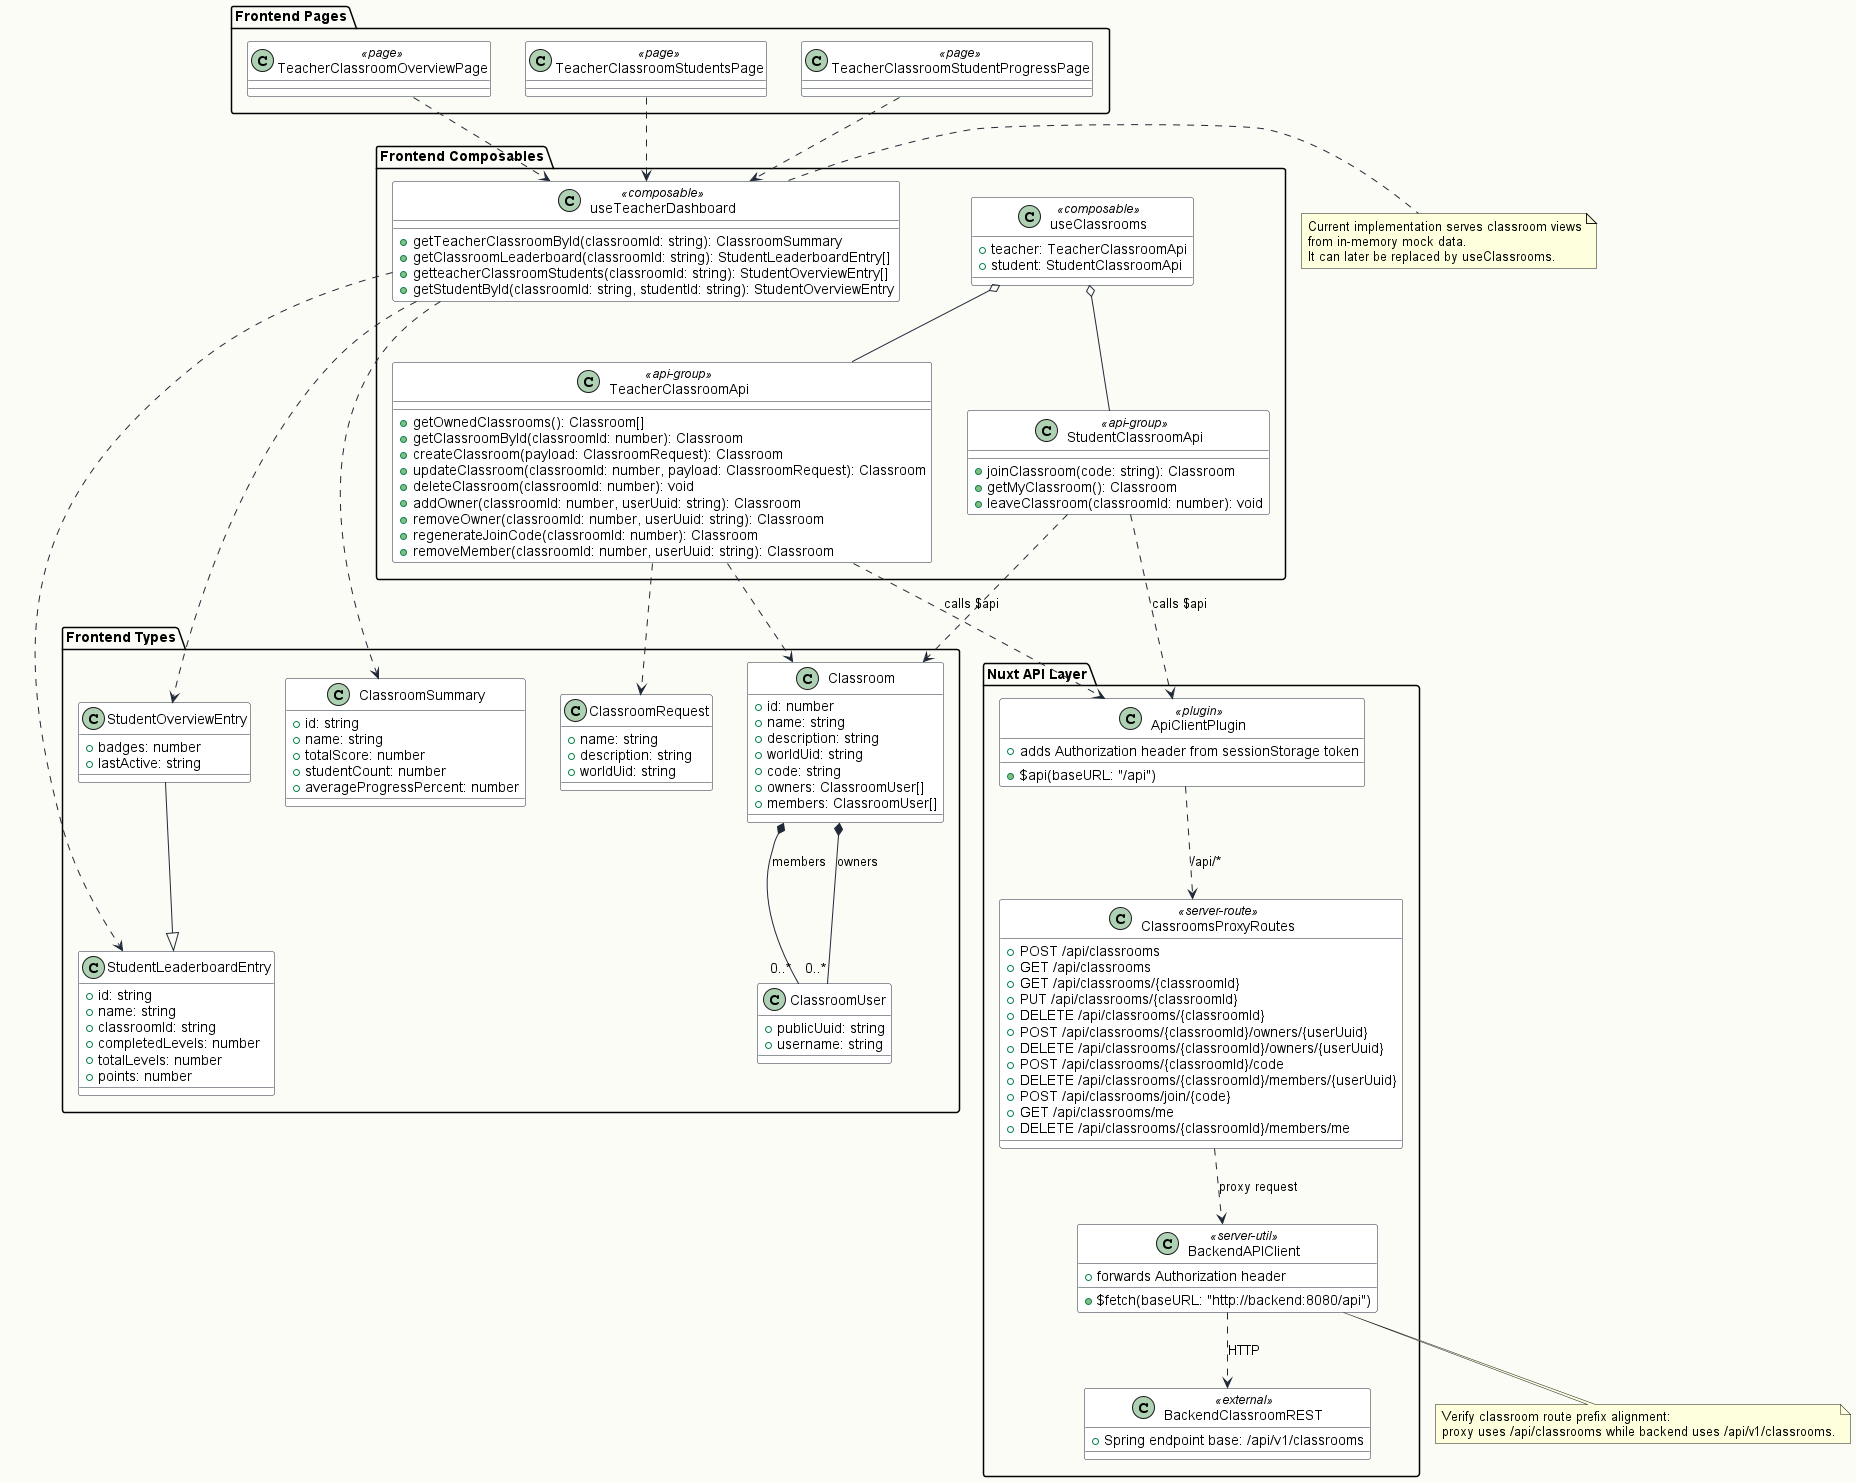

The diagram above was rendered by PlantUML. Its source (embedded in the PNG):
@startuml
skinparam backgroundColor #FCFCF7
skinparam classBackgroundColor #FFFFFF
skinparam classBorderColor #1F2937
skinparam ArrowColor #1F2937
skinparam defaultFontName Arial

package "Frontend Pages" {
  class TeacherClassroomOverviewPage <<page>>
  class TeacherClassroomStudentsPage <<page>>
  class TeacherClassroomStudentProgressPage <<page>>
}

package "Frontend Composables" {
  class useTeacherDashboard <<composable>> {
    +getTeacherClassroomById(classroomId: string): ClassroomSummary
    +getClassroomLeaderboard(classroomId: string): StudentLeaderboardEntry[]
    +getteacherClassroomStudents(classroomId: string): StudentOverviewEntry[]
    +getStudentById(classroomId: string, studentId: string): StudentOverviewEntry
  }

  class useClassrooms <<composable>> {
    +teacher: TeacherClassroomApi
    +student: StudentClassroomApi
  }

  class TeacherClassroomApi <<api-group>> {
    +getOwnedClassrooms(): Classroom[]
    +getClassroomById(classroomId: number): Classroom
    +createClassroom(payload: ClassroomRequest): Classroom
    +updateClassroom(classroomId: number, payload: ClassroomRequest): Classroom
    +deleteClassroom(classroomId: number): void
    +addOwner(classroomId: number, userUuid: string): Classroom
    +removeOwner(classroomId: number, userUuid: string): Classroom
    +regenerateJoinCode(classroomId: number): Classroom
    +removeMember(classroomId: number, userUuid: string): Classroom
  }

  class StudentClassroomApi <<api-group>> {
    +joinClassroom(code: string): Classroom
    +getMyClassroom(): Classroom
    +leaveClassroom(classroomId: number): void
  }
}

package "Frontend Types" {
  class Classroom {
    +id: number
    +name: string
    +description: string
    +worldUid: string
    +code: string
    +owners: ClassroomUser[]
    +members: ClassroomUser[]
  }

  class ClassroomUser {
    +publicUuid: string
    +username: string
  }

  class ClassroomRequest {
    +name: string
    +description: string
    +worldUid: string
  }

  class ClassroomSummary {
    +id: string
    +name: string
    +totalScore: number
    +studentCount: number
    +averageProgressPercent: number
  }

  class StudentLeaderboardEntry {
    +id: string
    +name: string
    +classroomId: string
    +completedLevels: number
    +totalLevels: number
    +points: number
  }

  class StudentOverviewEntry {
    +badges: number
    +lastActive: string
  }
}

package "Nuxt API Layer" {
  class ApiClientPlugin <<plugin>> {
    +$api(baseURL: "/api")
    +adds Authorization header from sessionStorage token
  }

  class ClassroomsProxyRoutes <<server-route>> {
    +POST /api/classrooms
    +GET /api/classrooms
    +GET /api/classrooms/{classroomId}
    +PUT /api/classrooms/{classroomId}
    +DELETE /api/classrooms/{classroomId}
    +POST /api/classrooms/{classroomId}/owners/{userUuid}
    +DELETE /api/classrooms/{classroomId}/owners/{userUuid}
    +POST /api/classrooms/{classroomId}/code
    +DELETE /api/classrooms/{classroomId}/members/{userUuid}
    +POST /api/classrooms/join/{code}
    +GET /api/classrooms/me
    +DELETE /api/classrooms/{classroomId}/members/me
  }

  class BackendAPIClient <<server-util>> {
    +$fetch(baseURL: "http://backend:8080/api")
    +forwards Authorization header
  }

  class BackendClassroomREST <<external>> {
    +Spring endpoint base: /api/v1/classrooms
  }
}

TeacherClassroomOverviewPage ..> useTeacherDashboard
TeacherClassroomStudentsPage ..> useTeacherDashboard
TeacherClassroomStudentProgressPage ..> useTeacherDashboard

useClassrooms o-- TeacherClassroomApi
useClassrooms o-- StudentClassroomApi

TeacherClassroomApi ..> Classroom
TeacherClassroomApi ..> ClassroomRequest
StudentClassroomApi ..> Classroom

useTeacherDashboard ..> ClassroomSummary
useTeacherDashboard ..> StudentLeaderboardEntry
useTeacherDashboard ..> StudentOverviewEntry

StudentOverviewEntry --|> StudentLeaderboardEntry
Classroom *-- "0..*" ClassroomUser : owners
Classroom *-- "0..*" ClassroomUser : members

TeacherClassroomApi ..> ApiClientPlugin : calls $api
StudentClassroomApi ..> ApiClientPlugin : calls $api
ApiClientPlugin ..> ClassroomsProxyRoutes : /api/*
ClassroomsProxyRoutes ..> BackendAPIClient : proxy request
BackendAPIClient ..> BackendClassroomREST : HTTP

note right of useTeacherDashboard
  Current implementation serves classroom views
  from in-memory mock data.
  It can later be replaced by useClassrooms.
end note

note bottom of BackendAPIClient
  Verify classroom route prefix alignment:
  proxy uses /api/classrooms while backend uses /api/v1/classrooms.
end note
@enduml